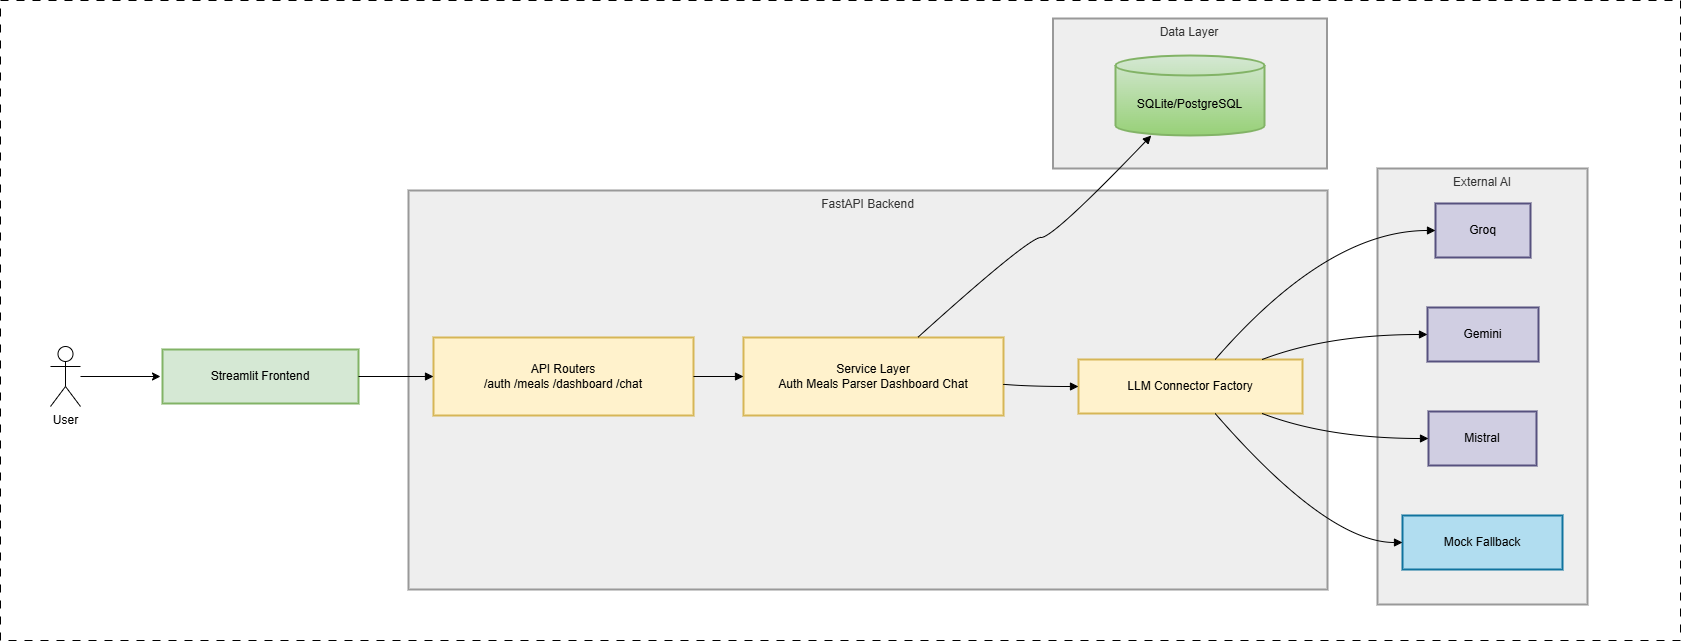

The diagram above was exported from draw.io. Its source (the exported page's mxGraphModel, read from the mxfile embedded in the PNG):
<mxGraphModel dx="1935" dy="1310" grid="1" gridSize="10" guides="1" tooltips="1" connect="1" arrows="1" fold="1" page="1" pageScale="1" pageWidth="850" pageHeight="1100" math="0" shadow="0">
  <root>
    <mxCell id="0" />
    <mxCell id="1" parent="0" />
    <mxCell id="LHWWXObz2sgeiwB-WxkO-2" parent="1" style="rounded=0;whiteSpace=wrap;html=1;dashed=1;dashPattern=8 8;" value="" vertex="1">
      <mxGeometry height="640" width="1680" as="geometry" />
    </mxCell>
    <mxCell id="LTZqw1mrvD1fXIZtxQPO-1" parent="1" style="whiteSpace=wrap;strokeWidth=2;fillColor=light-dark(#eeeeee,#1f2020);strokeColor=light-dark(#999999,#cccccc);fontColor=light-dark(#333333,#cccccc);verticalAlign=top;" value="External AI" vertex="1">
      <mxGeometry height="436" width="210" x="1377" y="168" as="geometry" />
    </mxCell>
    <mxCell id="LTZqw1mrvD1fXIZtxQPO-2" parent="1" style="whiteSpace=wrap;strokeWidth=2;fillColor=light-dark(#eeeeee,#1f2020);strokeColor=light-dark(#999999,#cccccc);fontColor=light-dark(#333333,#cccccc);verticalAlign=top;" value="Data Layer" vertex="1">
      <mxGeometry height="150" width="274" x="1052.5" y="18" as="geometry" />
    </mxCell>
    <mxCell id="LTZqw1mrvD1fXIZtxQPO-3" parent="1" style="whiteSpace=wrap;strokeWidth=2;fillColor=light-dark(#eeeeee,#1f2020);strokeColor=light-dark(#999999,#cccccc);fontColor=light-dark(#333333,#cccccc);verticalAlign=top;" value="FastAPI Backend" vertex="1">
      <mxGeometry height="399" width="919" x="408" y="190" as="geometry" />
    </mxCell>
    <mxCell id="LTZqw1mrvD1fXIZtxQPO-5" parent="1" style="whiteSpace=wrap;strokeWidth=2;fillColor=#d5e8d4;strokeColor=#82b366;" value="Streamlit Frontend" vertex="1">
      <mxGeometry height="54" width="196" x="162" y="349" as="geometry" />
    </mxCell>
    <mxCell id="LTZqw1mrvD1fXIZtxQPO-6" parent="1" style="whiteSpace=wrap;strokeWidth=2;fillColor=#fff2cc;strokeColor=#d6b656;" value="API Routers&#10;/auth /meals /dashboard /chat" vertex="1">
      <mxGeometry height="78" width="260" x="433" y="337" as="geometry" />
    </mxCell>
    <mxCell id="LTZqw1mrvD1fXIZtxQPO-7" parent="1" style="whiteSpace=wrap;strokeWidth=2;fillColor=#fff2cc;strokeColor=#d6b656;" value="Service Layer&#10;Auth Meals Parser Dashboard Chat" vertex="1">
      <mxGeometry height="78" width="260" x="743" y="337" as="geometry" />
    </mxCell>
    <mxCell id="LTZqw1mrvD1fXIZtxQPO-8" parent="1" style="whiteSpace=wrap;strokeWidth=2;fillColor=#fff2cc;strokeColor=#d6b656;" value="LLM Connector Factory" vertex="1">
      <mxGeometry height="54" width="224" x="1078" y="359" as="geometry" />
    </mxCell>
    <mxCell id="LTZqw1mrvD1fXIZtxQPO-9" parent="1" style="shape=cylinder3;boundedLbl=1;backgroundOutline=1;size=10;strokeWidth=2;whiteSpace=wrap;fillColor=#d5e8d4;strokeColor=#82b366;gradientColor=#97d077;" value="SQLite/PostgreSQL" vertex="1">
      <mxGeometry height="80" width="149" x="1115" y="55" as="geometry" />
    </mxCell>
    <mxCell id="LTZqw1mrvD1fXIZtxQPO-10" parent="1" style="whiteSpace=wrap;strokeWidth=2;fillColor=#d0cee2;strokeColor=#56517e;" value="Groq" vertex="1">
      <mxGeometry height="54" width="95" x="1435" y="203" as="geometry" />
    </mxCell>
    <mxCell id="LTZqw1mrvD1fXIZtxQPO-11" parent="1" style="whiteSpace=wrap;strokeWidth=2;fillColor=#d0cee2;strokeColor=#56517e;" value="Gemini" vertex="1">
      <mxGeometry height="54" width="111" x="1427" y="307" as="geometry" />
    </mxCell>
    <mxCell id="LTZqw1mrvD1fXIZtxQPO-12" parent="1" style="whiteSpace=wrap;strokeWidth=2;fillColor=#d0cee2;strokeColor=#56517e;" value="Mistral" vertex="1">
      <mxGeometry height="54" width="108" x="1428" y="411" as="geometry" />
    </mxCell>
    <mxCell id="LTZqw1mrvD1fXIZtxQPO-13" parent="1" style="whiteSpace=wrap;strokeWidth=2;fillColor=#b1ddf0;strokeColor=#10739e;" value="Mock Fallback" vertex="1">
      <mxGeometry height="54" width="160" x="1402" y="515" as="geometry" />
    </mxCell>
    <mxCell id="LTZqw1mrvD1fXIZtxQPO-15" edge="1" parent="1" source="LTZqw1mrvD1fXIZtxQPO-5" style="curved=1;startArrow=none;endArrow=block;exitX=1;exitY=0.5;entryX=0;entryY=0.5;rounded=0;" target="LTZqw1mrvD1fXIZtxQPO-6" value="">
      <mxGeometry relative="1" as="geometry">
        <Array as="points" />
      </mxGeometry>
    </mxCell>
    <mxCell id="LTZqw1mrvD1fXIZtxQPO-16" edge="1" parent="1" source="LTZqw1mrvD1fXIZtxQPO-6" style="curved=1;startArrow=none;endArrow=block;exitX=1;exitY=0.5;entryX=0;entryY=0.5;rounded=0;" target="LTZqw1mrvD1fXIZtxQPO-7" value="">
      <mxGeometry relative="1" as="geometry">
        <Array as="points" />
      </mxGeometry>
    </mxCell>
    <mxCell id="LTZqw1mrvD1fXIZtxQPO-17" edge="1" parent="1" source="LTZqw1mrvD1fXIZtxQPO-7" style="curved=1;startArrow=none;endArrow=block;exitX=0.67;exitY=0;entryX=0.24;entryY=1;rounded=0;" target="LTZqw1mrvD1fXIZtxQPO-9" value="">
      <mxGeometry relative="1" as="geometry">
        <Array as="points">
          <mxPoint x="1028" y="237" />
          <mxPoint x="1053" y="237" />
        </Array>
      </mxGeometry>
    </mxCell>
    <mxCell id="LTZqw1mrvD1fXIZtxQPO-18" edge="1" parent="1" source="LTZqw1mrvD1fXIZtxQPO-7" style="curved=1;startArrow=none;endArrow=block;exitX=1;exitY=0.6;entryX=0;entryY=0.5;rounded=0;" target="LTZqw1mrvD1fXIZtxQPO-8" value="">
      <mxGeometry relative="1" as="geometry">
        <Array as="points">
          <mxPoint x="1028" y="386" />
        </Array>
      </mxGeometry>
    </mxCell>
    <mxCell id="LTZqw1mrvD1fXIZtxQPO-19" edge="1" parent="1" source="LTZqw1mrvD1fXIZtxQPO-8" style="curved=1;startArrow=none;endArrow=block;exitX=0.61;exitY=0;entryX=0;entryY=0.5;rounded=0;" target="LTZqw1mrvD1fXIZtxQPO-10" value="">
      <mxGeometry relative="1" as="geometry">
        <Array as="points">
          <mxPoint x="1327" y="230" />
        </Array>
      </mxGeometry>
    </mxCell>
    <mxCell id="LTZqw1mrvD1fXIZtxQPO-20" edge="1" parent="1" source="LTZqw1mrvD1fXIZtxQPO-8" style="curved=1;startArrow=none;endArrow=block;exitX=0.82;exitY=0;entryX=0;entryY=0.5;rounded=0;" target="LTZqw1mrvD1fXIZtxQPO-11" value="">
      <mxGeometry relative="1" as="geometry">
        <Array as="points">
          <mxPoint x="1327" y="334" />
        </Array>
      </mxGeometry>
    </mxCell>
    <mxCell id="LTZqw1mrvD1fXIZtxQPO-21" edge="1" parent="1" source="LTZqw1mrvD1fXIZtxQPO-8" style="curved=1;startArrow=none;endArrow=block;exitX=0.82;exitY=1;entryX=0;entryY=0.5;rounded=0;" target="LTZqw1mrvD1fXIZtxQPO-12" value="">
      <mxGeometry relative="1" as="geometry">
        <Array as="points">
          <mxPoint x="1327" y="438" />
        </Array>
      </mxGeometry>
    </mxCell>
    <mxCell id="LTZqw1mrvD1fXIZtxQPO-22" edge="1" parent="1" source="LTZqw1mrvD1fXIZtxQPO-8" style="curved=1;startArrow=none;endArrow=block;exitX=0.61;exitY=1;entryX=0;entryY=0.5;rounded=0;" target="LTZqw1mrvD1fXIZtxQPO-13" value="">
      <mxGeometry relative="1" as="geometry">
        <Array as="points">
          <mxPoint x="1327" y="542" />
        </Array>
      </mxGeometry>
    </mxCell>
    <mxCell id="LTZqw1mrvD1fXIZtxQPO-27" edge="1" parent="1" source="LTZqw1mrvD1fXIZtxQPO-26" style="edgeStyle=orthogonalEdgeStyle;rounded=0;orthogonalLoop=1;jettySize=auto;html=1;">
      <mxGeometry relative="1" as="geometry">
        <mxPoint x="160" y="376" as="targetPoint" />
      </mxGeometry>
    </mxCell>
    <mxCell id="LTZqw1mrvD1fXIZtxQPO-26" parent="1" style="shape=umlActor;verticalLabelPosition=bottom;verticalAlign=top;html=1;outlineConnect=0;" value="User" vertex="1">
      <mxGeometry height="60" width="30" x="50" y="346" as="geometry" />
    </mxCell>
  </root>
</mxGraphModel>